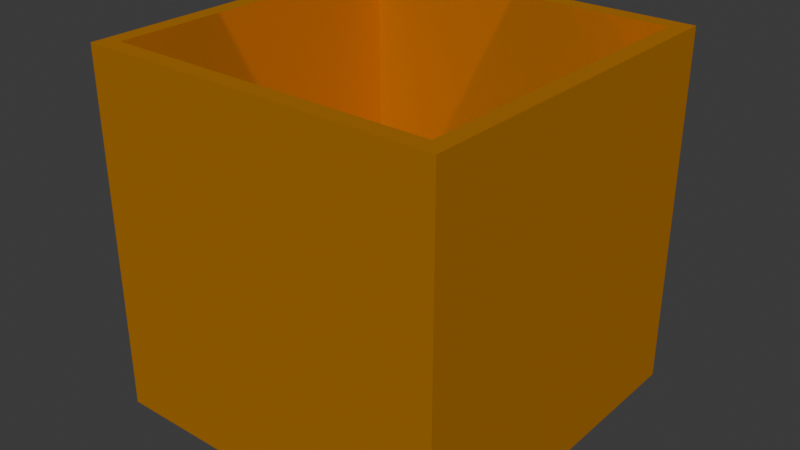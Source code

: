 # Source: box.blend  (saved by Blender 4.3.34; exported with 4.5.12 LTS)
import bpy
from mathutils import Matrix  # noqa: F401  (used for matrix-valued properties, if any)

bpy.ops.wm.read_factory_settings(use_empty=True)
scene = bpy.context.scene
scene.name = 'Scene'

# ---- collections
col_collection = bpy.data.collections.new('Collection'); scene.collection.children.link(col_collection)

# ---- materials (node trees are filled in below, after node groups)
mat_material_001 = bpy.data.materials.new('Material.001')

# ---- material node trees
mat_material_001.use_nodes = True; mat_material_001.node_tree.nodes.clear()
_N = mat_material_001.node_tree.nodes; _L = mat_material_001.node_tree.links
n0 = _N.new('ShaderNodeBsdfPrincipled'); n0.name = 'Principled BSDF'; n0.location = (10, 300)
n0.inputs[0].default_value = (0.8019, 0.3083, 0.0, 1.0)
n0.inputs[1].default_value = 0.5236
n0.inputs[2].default_value = 0.0
n0.inputs[3].default_value = 1.0
n1 = _N.new('ShaderNodeOutputMaterial'); n1.name = 'Material Output'; n1.location = (300, 300)
_L.new(n0.outputs[0], n1.inputs[0])
n1.is_active_output = True

# ---- world
world_world = bpy.data.worlds.new('World'); scene.world = world_world
world_world.use_nodes = True; world_world.node_tree.nodes.clear()
_N = world_world.node_tree.nodes; _L = world_world.node_tree.links
n0 = _N.new('ShaderNodeOutputWorld'); n0.name = 'World Output'; n0.location = (300, 300)
n1 = _N.new('ShaderNodeBackground'); n1.name = 'Background'; n1.location = (10, 300)
n1.inputs[0].default_value = (0.05088, 0.05088, 0.05088, 1.0)
_L.new(n1.outputs[0], n0.inputs[0])
n0.is_active_output = True
world_world.color = (0.05088, 0.05088, 0.05088)
world_world.sun_shadow_jitter_overblur = 0.0

# ---- meshes
me_cube_001 = bpy.data.meshes.new('Cube.001')
me_cube_001.from_pydata([(-1.0, -1.0, -1.0), (-0.9051, -0.9051, 1.0), (-1.0, 1.0, -1.0), (-0.9051, 0.9051, 1.0), (1.0, -1.0, -1.0), (0.9051, -0.9051, 1.0), (1.0, 1.0, -1.0), (0.9051, 0.9051, 1.0), (-1.0, -1.0, 1.0), (-1.0, 1.0, 1.0), (1.0, 1.0, 1.0), (1.0, -1.0, 1.0), (-0.9051, -0.9051, -0.7906), (-0.9051, 0.9051, -0.7906), (0.9051, 0.9051, -0.7906), (0.9051, -0.9051, -0.7906)], [], [(0, 8, 9, 2), (2, 9, 10, 6), (6, 10, 11, 4), (4, 11, 8, 0), (2, 6, 4, 0), (5, 7, 14, 15), (1, 3, 9, 8), (3, 7, 10, 9), (7, 5, 11, 10), (5, 1, 8, 11), (14, 13, 12, 15), (3, 1, 12, 13), (1, 5, 15, 12), (7, 3, 13, 14)])
_uv = me_cube_001.uv_layers.new(name='UVMap')
_uv.uv.foreach_set('vector', [0.375, 0.0, 0.625, 0.0, 0.625, 0.25, 0.375, 0.25, 0.375, 0.25, 0.625, 0.25, 0.625, 0.5, 0.375, 0.5, 0.375, 0.5, 0.625, 0.5, 0.625, 0.75, 0.375, 0.75, 0.375, 0.75, 0.625, 0.75, 0.625, 1.0, 0.375, 1.0, 0.125, 0.5, 0.375, 0.5, 0.375, 0.75, 0.125, 0.75, 0.6369, 0.7381, 0.6369, 0.5119, 0.6369, 0.5119, 0.6369, 0.7381, 0.8631, 0.7381, 0.8631, 0.5119, 0.875, 0.5, 0.875, 0.75, 0.8631, 0.5119, 0.6369, 0.5119, 0.625, 0.5, 0.875, 0.5, 0.6369, 0.5119, 0.6369, 0.7381, 0.625, 0.75, 0.625, 0.5, 0.6369, 0.7381, 0.8631, 0.7381, 0.875, 0.75, 0.625, 0.75, 0.6369, 0.5119, 0.8631, 0.5119, 0.8631, 0.7381, 0.6369, 0.7381, 0.8631, 0.5119, 0.8631, 0.7381, 0.8631, 0.7381, 0.8631, 0.5119, 0.8631, 0.7381, 0.6369, 0.7381, 0.6369, 0.7381, 0.8631, 0.7381, 0.6369, 0.5119, 0.8631, 0.5119, 0.8631, 0.5119, 0.6369, 0.5119])
me_cube_001.materials.append(mat_material_001)
me_cube_001.update()

# ---- objects
ob_cube = bpy.data.objects.new('Cube', me_cube_001)

# ---- transforms, parenting, visibility, modifiers, constraints
ob_cube.location = (0.0, 0.0, 0.0)
ob_cube.scale = (1.432, 1.432, 1.432)

# ---- collection membership
col_collection.objects.link(ob_cube)

# ---- scene / render settings (as saved in the file)
scene.frame_start = 1; scene.frame_end = 250; scene.frame_set(1)
scene.render.engine = 'BLENDER_EEVEE_NEXT'
bpy.context.view_layer.update()

# ---- added for rendering (the .blend has no active camera and no usable light): camera, sun
cam_auto = bpy.data.cameras.new('AutoCamera')
cam_auto.lens = 50.0
cam_auto.sensor_width = 36.0
cam_auto.clip_end = 1000.0
ob_auto_camera = bpy.data.objects.new('AutoCamera', cam_auto)
scene.collection.objects.link(ob_auto_camera)
ob_auto_camera.location = (4.59115, -5.50939, 3.67292)
ob_auto_camera.rotation_euler = (1.09748, -7.21219e-08, 0.694738)
scene.camera = ob_auto_camera
light_auto_sun = bpy.data.lights.new('AutoSun', 'SUN')
light_auto_sun.energy = 3.0
light_auto_sun.angle = 0.0523599
ob_auto_sun = bpy.data.objects.new('AutoSun', light_auto_sun)
scene.collection.objects.link(ob_auto_sun)
ob_auto_sun.rotation_euler = (0.872665, 0.174533, 0.523599)
bpy.context.view_layer.update()
